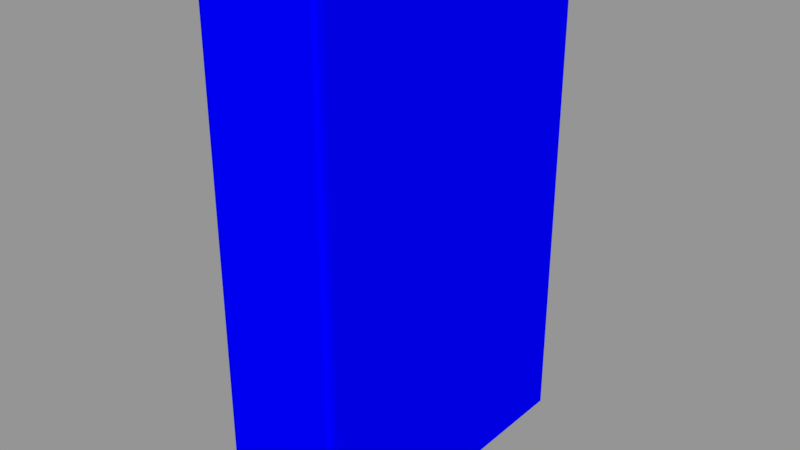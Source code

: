 # Source: Libro.blend  (saved by Blender 4.3.34; exported with 4.5.12 LTS)
import bpy
from mathutils import Matrix  # noqa: F401  (used for matrix-valued properties, if any)

bpy.ops.wm.read_factory_settings(use_empty=True)
scene = bpy.context.scene
scene.name = 'Scene'

# ---- materials (node trees are filled in below, after node groups)
mat_libro = bpy.data.materials.new('Libro')
mat_libro.alpha_threshold = 0.0
mat_libro.use_transparent_shadow = False
mat_libro.diffuse_color = (0.0, 0.0, 1.0, 1.0)
mat_libro.roughness = 0.5
mat_hojas = bpy.data.materials.new('Hojas')
mat_hojas.alpha_threshold = 0.0
mat_hojas.use_transparent_shadow = False
mat_hojas.diffuse_color = (0.0, 1.0, 0.0, 1.0)
mat_hojas.roughness = 0.5

# ---- material node trees

# ---- meshes
me_libro = bpy.data.meshes.new('Libro')
me_libro.from_pydata([(0.0296, -0.07826, 0.0), (0.03015, 0.07928, 0.0), (-0.0296, -0.07826, 0.0), (-0.03015, 0.07928, 0.0), (0.0296, -0.07826, 0.2499), (0.03015, 0.07928, 0.2499), (-0.0296, -0.07826, 0.2499), (-0.03015, 0.07928, 0.2499), (-0.02738, 0.0771, 0.002695), (-0.02738, -0.07904, 0.0), (-0.02738, 0.0771, 0.2472), (-0.02738, -0.07904, 0.2499), (-0.03015, -0.076, 0.0), (-0.03015, -0.076, 0.2499), (-0.02738, -0.07661, 0.2472), (-0.02738, -0.07661, 0.002695), (0.02738, 0.0771, 0.002695), (0.02738, -0.07904, 0.0), (0.02738, 0.0771, 0.2472), (0.02738, -0.07904, 0.2499), (0.03015, -0.076, 0.0), (0.03015, -0.076, 0.2499), (0.02738, -0.07661, 0.2472), (0.02738, -0.07661, 0.002695)], [], [(14, 13, 6, 11), (9, 11, 6, 2), (12, 13, 7, 3), (10, 8, 3, 7), (22, 18, 10, 14), (12, 15, 9, 2), (3, 8, 15, 12), (2, 6, 13, 12), (10, 7, 13, 14), (0, 20, 21, 4), (1, 20, 23, 16), (18, 22, 21, 5), (15, 23, 17, 9), (17, 19, 11, 9), (8, 16, 23, 15), (18, 16, 8, 10), (18, 5, 1, 16), (19, 22, 14, 11), (20, 0, 17, 23), (20, 1, 5, 21), (17, 0, 4, 19), (22, 19, 4, 21)])
me_libro.polygons.foreach_set('material_index', [0, 0, 0, 0, 1, 0, 0, 0, 0, 0, 0, 0, 0, 0, 1, 1, 0, 0, 0, 0, 0, 0])
_uv = me_libro.uv_layers.new(name='UVMap')
_uv.uv.foreach_set('vector', [0.8725, 0.02013, 0.8694, 0.01522, 0.8727, 0.01443, 0.8758, 0.01595, 0.01443, 0.3315, 0.3835, 0.3315, 0.3835, 0.335, 0.01443, 0.335, 0.01443, 0.3384, 0.3835, 0.3384, 0.3835, 0.5678, 0.01443, 0.5678, 0.6637, 0.1094, 0.6638, 0.4705, 0.6586, 0.4745, 0.6585, 0.1054, 0.9047, 0.8295, 0.9047, 0.6025, 0.9856, 0.6025, 0.9856, 0.8295, 0.8694, 0.5648, 0.8725, 0.5599, 0.8758, 0.5641, 0.8727, 0.5656, 0.6586, 0.4745, 0.6638, 0.4705, 0.8725, 0.5599, 0.8694, 0.5648, 0.01443, 0.335, 0.3835, 0.335, 0.3835, 0.3384, 0.01443, 0.3384, 0.6637, 0.1094, 0.6585, 0.1054, 0.8694, 0.01522, 0.8725, 0.02013, 0.01443, 0.2472, 0.01443, 0.2438, 0.3835, 0.2438, 0.3835, 0.2472, 0.4124, 0.1056, 0.6232, 0.01522, 0.6263, 0.02012, 0.4176, 0.1095, 0.4176, 0.4706, 0.6263, 0.5599, 0.6232, 0.5648, 0.4123, 0.4746, 0.4519, 0.5945, 0.4519, 0.6753, 0.4466, 0.6753, 0.4466, 0.5945, 0.01443, 0.2507, 0.3835, 0.2507, 0.3835, 0.3315, 0.01443, 0.3315, 0.9856, 0.2414, 0.9047, 0.2414, 0.9047, 0.01443, 0.9856, 0.01443, 0.9047, 0.6025, 0.9047, 0.2414, 0.9856, 0.2414, 0.9856, 0.6025, 0.4176, 0.4706, 0.4123, 0.4746, 0.4124, 0.1056, 0.4176, 0.1095, 0.4123, 0.5945, 0.4177, 0.5945, 0.4177, 0.6753, 0.4123, 0.6753, 0.6232, 0.01522, 0.6266, 0.01443, 0.6297, 0.01595, 0.6263, 0.02012, 0.01443, 0.2438, 0.01443, 0.01443, 0.3835, 0.01443, 0.3835, 0.2438, 0.01443, 0.2507, 0.01443, 0.2472, 0.3835, 0.2472, 0.3835, 0.2507, 0.6263, 0.5599, 0.6297, 0.5641, 0.6266, 0.5656, 0.6232, 0.5648])
me_libro.materials.append(mat_libro)
me_libro.materials.append(mat_hojas)
me_libro.use_remesh_preserve_volume = False
me_libro.use_remesh_preserve_attributes = False
me_libro.use_mirror_x = True
me_libro.update()

# ---- objects
ob_libro = bpy.data.objects.new('Libro', me_libro)

# ---- transforms, parenting, visibility, modifiers, constraints
ob_libro.location = (0.0, 0.0, 0.0)
ob_libro.lock_rotations_4d = False
ob_libro.empty_display_type = 'ARROWS'
ob_libro.lineart.crease_threshold = 0.0
ob_libro.use_mesh_mirror_x = True

# ---- collection membership
scene.collection.objects.link(ob_libro)

# ---- scene / render settings (as saved in the file)
scene.frame_start = 1; scene.frame_end = 250; scene.frame_set(1)
scene.render.engine = 'BLENDER_EEVEE_NEXT'
scene.render.resolution_percentage = 50
scene.render.dither_intensity = 0.0
scene.cycles.use_denoising = False
scene.cycles.samples = 128
scene.cycles.sampling_pattern = 'TABULATED_SOBOL'
scene.cycles.use_adaptive_sampling = False
scene.cycles.use_light_tree = False
scene.cycles.blur_glossy = 0.0
scene.cycles.sample_clamp_indirect = 0.0
scene.view_settings.view_transform = 'Standard'
bpy.context.view_layer.update()

# ---- added for rendering (the .blend has no active camera and no usable light): camera, sun + grey world if the file has none
cam_auto = bpy.data.cameras.new('AutoCamera')
cam_auto.lens = 50.0
cam_auto.sensor_width = 36.0
cam_auto.clip_end = 1000.0
ob_auto_camera = bpy.data.objects.new('AutoCamera', cam_auto)
scene.collection.objects.link(ob_auto_camera)
ob_auto_camera.location = (0.279336, -0.335085, 0.348416)
ob_auto_camera.rotation_euler = (1.09748, -7.21219e-08, 0.694738)
scene.camera = ob_auto_camera
light_auto_sun = bpy.data.lights.new('AutoSun', 'SUN')
light_auto_sun.energy = 3.0
light_auto_sun.angle = 0.0523599
ob_auto_sun = bpy.data.objects.new('AutoSun', light_auto_sun)
scene.collection.objects.link(ob_auto_sun)
ob_auto_sun.rotation_euler = (0.872665, 0.174533, 0.523599)
if scene.world is None:
    world_auto = bpy.data.worlds.new('AutoWorld')
    world_auto.color = (0.3, 0.3, 0.3)
    scene.world = world_auto
bpy.context.view_layer.update()
